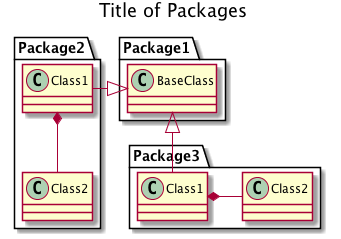

The diagram above was rendered by PlantUML. Its source (embedded in the PNG):
@startuml

Package2.Class1 -|> Package1.BaseClass
Package2.Class1 *-- Package2.Class2

Package1.BaseClass <|-- Package3.Class1
Package3.Class1 *- Package3.Class2

title Title of Packages

@enduml